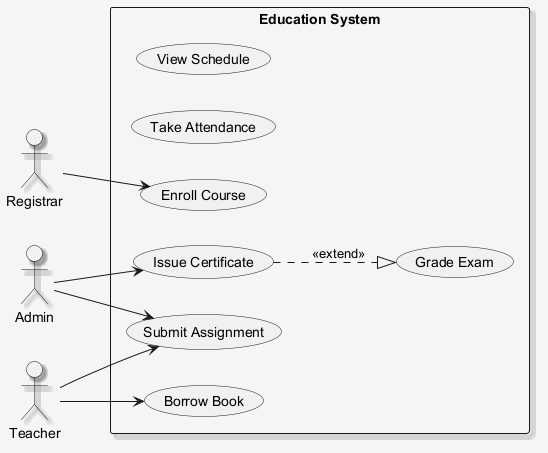

The diagram above was rendered by PlantUML. Its source (embedded in the PNG):
@startuml
skinparam shadowing false
skinparam backgroundColor #F5F5F5
skinparam shadowing true
left to right direction
actor "Registrar" as R
actor "Admin" as A
actor "Teacher" as T
rectangle "Education System" {
  usecase "View Schedule" as UC_ViewSchedule
  usecase "Take Attendance" as UC_TakeAttendance
  usecase "Issue Certificate" as UC_IssueCertificate
  usecase "Grade Exam" as UC_GradeExam
  usecase "Enroll Course" as UC_EnrollCourse
  usecase "Borrow Book" as UC_BorrowBook
  usecase "Submit Assignment" as UC_SubmitAssignment
}
R --> UC_EnrollCourse
A --> UC_SubmitAssignment
A --> UC_IssueCertificate
T --> UC_SubmitAssignment
T --> UC_BorrowBook
UC_IssueCertificate ..|> UC_GradeExam : <<extend>>
@enduml